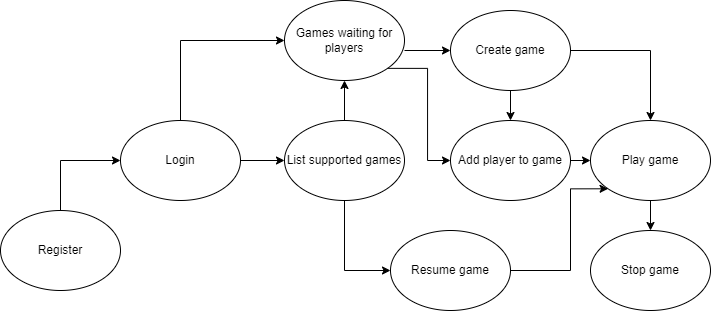

The diagram above was exported from draw.io. Its source (the exported page's mxGraphModel, read from the mxfile embedded in the PNG):
<mxGraphModel dx="934" dy="508" grid="1" gridSize="10" guides="1" tooltips="1" connect="1" arrows="1" fold="1" page="1" pageScale="1" pageWidth="827" pageHeight="1169" math="0" shadow="0">
  <root>
    <mxCell id="0" />
    <mxCell id="1" parent="0" />
    <mxCell id="D2e62MWpL__8dhHn9cPe-6" style="edgeStyle=orthogonalEdgeStyle;rounded=0;orthogonalLoop=1;jettySize=auto;html=1;exitX=0.5;exitY=0;exitDx=0;exitDy=0;entryX=0;entryY=0.5;entryDx=0;entryDy=0;" edge="1" parent="1" source="D2e62MWpL__8dhHn9cPe-1" target="D2e62MWpL__8dhHn9cPe-2">
      <mxGeometry relative="1" as="geometry" />
    </mxCell>
    <mxCell id="D2e62MWpL__8dhHn9cPe-1" value="Register" style="ellipse;whiteSpace=wrap;html=1;" vertex="1" parent="1">
      <mxGeometry x="60" y="260" width="120" height="80" as="geometry" />
    </mxCell>
    <mxCell id="D2e62MWpL__8dhHn9cPe-7" style="edgeStyle=orthogonalEdgeStyle;rounded=0;orthogonalLoop=1;jettySize=auto;html=1;exitX=1;exitY=0.5;exitDx=0;exitDy=0;entryX=0;entryY=0.5;entryDx=0;entryDy=0;" edge="1" parent="1" source="D2e62MWpL__8dhHn9cPe-2" target="D2e62MWpL__8dhHn9cPe-3">
      <mxGeometry relative="1" as="geometry" />
    </mxCell>
    <mxCell id="D2e62MWpL__8dhHn9cPe-9" style="edgeStyle=orthogonalEdgeStyle;rounded=0;orthogonalLoop=1;jettySize=auto;html=1;exitX=0.5;exitY=0;exitDx=0;exitDy=0;entryX=0;entryY=0.5;entryDx=0;entryDy=0;" edge="1" parent="1" source="D2e62MWpL__8dhHn9cPe-2" target="D2e62MWpL__8dhHn9cPe-4">
      <mxGeometry relative="1" as="geometry">
        <mxPoint x="344" y="100" as="targetPoint" />
      </mxGeometry>
    </mxCell>
    <mxCell id="D2e62MWpL__8dhHn9cPe-2" value="Login" style="ellipse;whiteSpace=wrap;html=1;" vertex="1" parent="1">
      <mxGeometry x="180" y="170" width="120" height="80" as="geometry" />
    </mxCell>
    <mxCell id="D2e62MWpL__8dhHn9cPe-8" style="edgeStyle=orthogonalEdgeStyle;rounded=0;orthogonalLoop=1;jettySize=auto;html=1;exitX=0.5;exitY=0;exitDx=0;exitDy=0;entryX=0.5;entryY=1;entryDx=0;entryDy=0;" edge="1" parent="1" source="D2e62MWpL__8dhHn9cPe-3" target="D2e62MWpL__8dhHn9cPe-4">
      <mxGeometry relative="1" as="geometry">
        <mxPoint x="404" y="140" as="targetPoint" />
      </mxGeometry>
    </mxCell>
    <mxCell id="D2e62MWpL__8dhHn9cPe-21" style="edgeStyle=orthogonalEdgeStyle;rounded=0;orthogonalLoop=1;jettySize=auto;html=1;exitX=0.5;exitY=1;exitDx=0;exitDy=0;entryX=0;entryY=0.5;entryDx=0;entryDy=0;" edge="1" parent="1" source="D2e62MWpL__8dhHn9cPe-3" target="D2e62MWpL__8dhHn9cPe-20">
      <mxGeometry relative="1" as="geometry" />
    </mxCell>
    <mxCell id="D2e62MWpL__8dhHn9cPe-3" value="List supported games" style="ellipse;whiteSpace=wrap;html=1;" vertex="1" parent="1">
      <mxGeometry x="344" y="170" width="120" height="80" as="geometry" />
    </mxCell>
    <mxCell id="D2e62MWpL__8dhHn9cPe-10" style="edgeStyle=orthogonalEdgeStyle;rounded=0;orthogonalLoop=1;jettySize=auto;html=1;exitX=1;exitY=0.5;exitDx=0;exitDy=0;entryX=0;entryY=0.5;entryDx=0;entryDy=0;" edge="1" parent="1">
      <mxGeometry relative="1" as="geometry">
        <mxPoint x="464" y="100" as="sourcePoint" />
        <mxPoint x="510" y="100" as="targetPoint" />
      </mxGeometry>
    </mxCell>
    <mxCell id="D2e62MWpL__8dhHn9cPe-16" style="edgeStyle=orthogonalEdgeStyle;rounded=0;orthogonalLoop=1;jettySize=auto;html=1;exitX=1;exitY=1;exitDx=0;exitDy=0;entryX=0;entryY=0.5;entryDx=0;entryDy=0;" edge="1" parent="1" source="D2e62MWpL__8dhHn9cPe-4" target="D2e62MWpL__8dhHn9cPe-14">
      <mxGeometry relative="1" as="geometry" />
    </mxCell>
    <mxCell id="D2e62MWpL__8dhHn9cPe-4" value="Games waiting for players" style="ellipse;whiteSpace=wrap;html=1;" vertex="1" parent="1">
      <mxGeometry x="344" y="50" width="120" height="80" as="geometry" />
    </mxCell>
    <mxCell id="D2e62MWpL__8dhHn9cPe-17" style="edgeStyle=orthogonalEdgeStyle;rounded=0;orthogonalLoop=1;jettySize=auto;html=1;exitX=1;exitY=0.5;exitDx=0;exitDy=0;entryX=0.5;entryY=0;entryDx=0;entryDy=0;" edge="1" parent="1" source="D2e62MWpL__8dhHn9cPe-5" target="D2e62MWpL__8dhHn9cPe-11">
      <mxGeometry relative="1" as="geometry" />
    </mxCell>
    <mxCell id="D2e62MWpL__8dhHn9cPe-5" value="Create game" style="ellipse;whiteSpace=wrap;html=1;" vertex="1" parent="1">
      <mxGeometry x="510" y="60" width="120" height="80" as="geometry" />
    </mxCell>
    <mxCell id="D2e62MWpL__8dhHn9cPe-23" style="edgeStyle=orthogonalEdgeStyle;rounded=0;orthogonalLoop=1;jettySize=auto;html=1;exitX=0.5;exitY=1;exitDx=0;exitDy=0;entryX=0.5;entryY=0;entryDx=0;entryDy=0;" edge="1" parent="1" source="D2e62MWpL__8dhHn9cPe-11" target="D2e62MWpL__8dhHn9cPe-19">
      <mxGeometry relative="1" as="geometry" />
    </mxCell>
    <mxCell id="D2e62MWpL__8dhHn9cPe-11" value="Play game" style="ellipse;whiteSpace=wrap;html=1;" vertex="1" parent="1">
      <mxGeometry x="650" y="170" width="120" height="80" as="geometry" />
    </mxCell>
    <mxCell id="D2e62MWpL__8dhHn9cPe-15" value="" style="edgeStyle=orthogonalEdgeStyle;rounded=0;orthogonalLoop=1;jettySize=auto;html=1;exitX=0.5;exitY=1;exitDx=0;exitDy=0;entryX=0.5;entryY=0;entryDx=0;entryDy=0;" edge="1" parent="1" source="D2e62MWpL__8dhHn9cPe-5" target="D2e62MWpL__8dhHn9cPe-14">
      <mxGeometry relative="1" as="geometry">
        <mxPoint x="570" y="140" as="sourcePoint" />
        <mxPoint x="610" y="270" as="targetPoint" />
      </mxGeometry>
    </mxCell>
    <mxCell id="D2e62MWpL__8dhHn9cPe-18" style="edgeStyle=orthogonalEdgeStyle;rounded=0;orthogonalLoop=1;jettySize=auto;html=1;exitX=1;exitY=0.5;exitDx=0;exitDy=0;entryX=0;entryY=0.5;entryDx=0;entryDy=0;" edge="1" parent="1" source="D2e62MWpL__8dhHn9cPe-14" target="D2e62MWpL__8dhHn9cPe-11">
      <mxGeometry relative="1" as="geometry" />
    </mxCell>
    <mxCell id="D2e62MWpL__8dhHn9cPe-14" value="Add player to game" style="ellipse;whiteSpace=wrap;html=1;" vertex="1" parent="1">
      <mxGeometry x="510" y="170" width="120" height="80" as="geometry" />
    </mxCell>
    <mxCell id="D2e62MWpL__8dhHn9cPe-19" value="Stop game" style="ellipse;whiteSpace=wrap;html=1;" vertex="1" parent="1">
      <mxGeometry x="650" y="280" width="120" height="80" as="geometry" />
    </mxCell>
    <mxCell id="D2e62MWpL__8dhHn9cPe-22" style="edgeStyle=orthogonalEdgeStyle;rounded=0;orthogonalLoop=1;jettySize=auto;html=1;exitX=1;exitY=0.5;exitDx=0;exitDy=0;entryX=0;entryY=1;entryDx=0;entryDy=0;" edge="1" parent="1" source="D2e62MWpL__8dhHn9cPe-20" target="D2e62MWpL__8dhHn9cPe-11">
      <mxGeometry relative="1" as="geometry">
        <Array as="points">
          <mxPoint x="630" y="320" />
          <mxPoint x="630" y="238" />
        </Array>
      </mxGeometry>
    </mxCell>
    <mxCell id="D2e62MWpL__8dhHn9cPe-20" value="Resume game" style="ellipse;whiteSpace=wrap;html=1;" vertex="1" parent="1">
      <mxGeometry x="450" y="280" width="120" height="80" as="geometry" />
    </mxCell>
  </root>
</mxGraphModel>